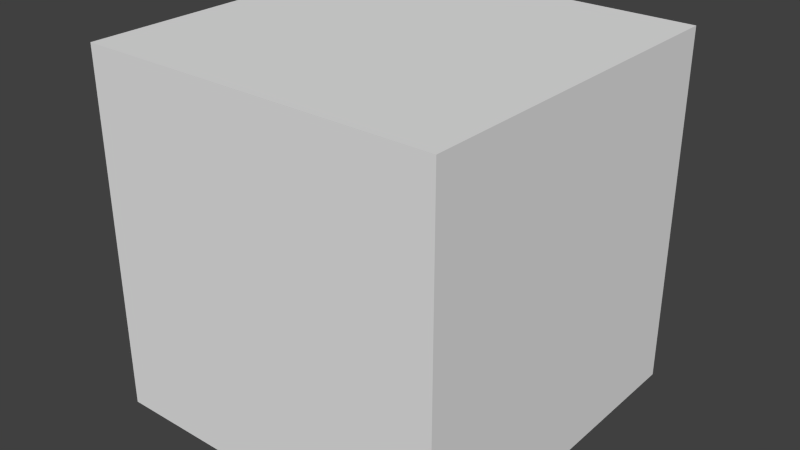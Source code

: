 # Source: ball.blend  (saved by Blender 2.67.0; exported with 4.5.12 LTS)
import bpy
from mathutils import Matrix  # noqa: F401  (used for matrix-valued properties, if any)

bpy.ops.wm.read_factory_settings(use_empty=True)
scene = bpy.context.scene
scene.name = 'Scene'

# ---- collections
col_collection_1 = bpy.data.collections.new('Collection 1'); scene.collection.children.link(col_collection_1)

# ---- materials (node trees are filled in below, after node groups)
mat_material = bpy.data.materials.new('Material')
mat_material.alpha_threshold = 0.0
mat_material.use_transparent_shadow = False
mat_material.roughness = 0.5
mat_material.line_color = (0.0, 0.0, 0.0, 1.0)

# ---- material node trees

# ---- world
world_world = bpy.data.worlds.new('World'); scene.world = world_world
world_world.color = (0.05088, 0.05088, 0.05088)
world_world.use_sun_shadow = False
world_world.sun_shadow_jitter_overblur = 0.0
world_world.cycles.sampling_method = 'MANUAL'
world_world.cycles.sample_map_resolution = 256

# ---- meshes
me_cube = bpy.data.meshes.new('Cube')
me_cube.from_pydata([(1.0, 1.0, -1.0), (1.0, -1.0, -1.0), (-1.0, -1.0, -1.0), (-1.0, 1.0, -1.0), (1.0, 1.0, 1.0), (1.0, -1.0, 1.0), (-1.0, -1.0, 1.0), (-1.0, 1.0, 1.0)], [], [(0, 1, 2, 3), (4, 7, 6, 5), (0, 4, 5, 1), (1, 5, 6, 2), (2, 6, 7, 3), (4, 0, 3, 7)])
_uv = me_cube.uv_layers.new(name='UVMap')
_uv.uv.foreach_set('vector', [0.7382, 0.6157, 0.7382, 0.3659, 0.9798, 0.3659, 0.9798, 0.6157, 0.4967, 0.6157, 0.2551, 0.6157, 0.2551, 0.3659, 0.4967, 0.3659, 0.7382, 0.6157, 0.4967, 0.6157, 0.4967, 0.3659, 0.7382, 0.3659, 0.7382, 0.3659, 0.4967, 0.3659, 0.4967, 0.1195, 0.7382, 0.1195, 0.01359, 0.3659, 0.2551, 0.3659, 0.2551, 0.6157, 0.01359, 0.6157, 0.4967, 0.6157, 0.7382, 0.6157, 0.7382, 0.8621, 0.4967, 0.8621])
me_cube.materials.append(mat_material)
me_cube.use_remesh_preserve_volume = False
me_cube.use_remesh_preserve_attributes = False
me_cube.use_mirror_vertex_groups = False
me_cube.update()

# ---- objects
ob_cube = bpy.data.objects.new('Cube', me_cube)

# ---- transforms, parenting, visibility, modifiers, constraints
ob_cube.location = (0.0, 0.0, 0.0)
ob_cube.lock_rotations_4d = False
ob_cube.empty_display_type = 'ARROWS'
ob_cube.lineart.crease_threshold = 0.0

# ---- collection membership
col_collection_1.objects.link(ob_cube)

# ---- scene / render settings (as saved in the file)
scene.frame_start = 1; scene.frame_end = 250; scene.frame_set(1)
scene.render.engine = 'BLENDER_EEVEE_NEXT'
scene.render.image_settings.color_mode = 'RGB'
scene.render.image_settings.compression = 90
scene.render.resolution_percentage = 50
scene.render.dither_intensity = 0.0
scene.render.bake_margin = 2
scene.render.bake_bias = 0.0
scene.cycles.use_denoising = False
scene.cycles.samples = 10
scene.cycles.sampling_pattern = 'TABULATED_SOBOL'
scene.cycles.light_sampling_threshold = 0.0
scene.cycles.use_adaptive_sampling = False
scene.cycles.use_light_tree = False
scene.cycles.blur_glossy = 0.0
scene.cycles.volume_bounces = 1
scene.cycles.pixel_filter_type = 'GAUSSIAN'
scene.cycles.sample_clamp_indirect = 0.0
scene.view_settings.view_transform = 'Standard'
bpy.context.view_layer.update()

# ---- added for rendering (the .blend has no active camera and no usable light): camera, sun
cam_auto = bpy.data.cameras.new('AutoCamera')
cam_auto.lens = 50.0
cam_auto.sensor_width = 36.0
cam_auto.clip_end = 1000.0
ob_auto_camera = bpy.data.objects.new('AutoCamera', cam_auto)
scene.collection.objects.link(ob_auto_camera)
ob_auto_camera.location = (3.20507, -3.84609, 2.56406)
ob_auto_camera.rotation_euler = (1.09748, -7.21219e-08, 0.694738)
scene.camera = ob_auto_camera
light_auto_sun = bpy.data.lights.new('AutoSun', 'SUN')
light_auto_sun.energy = 3.0
light_auto_sun.angle = 0.0523599
ob_auto_sun = bpy.data.objects.new('AutoSun', light_auto_sun)
scene.collection.objects.link(ob_auto_sun)
ob_auto_sun.rotation_euler = (0.872665, 0.174533, 0.523599)
bpy.context.view_layer.update()
